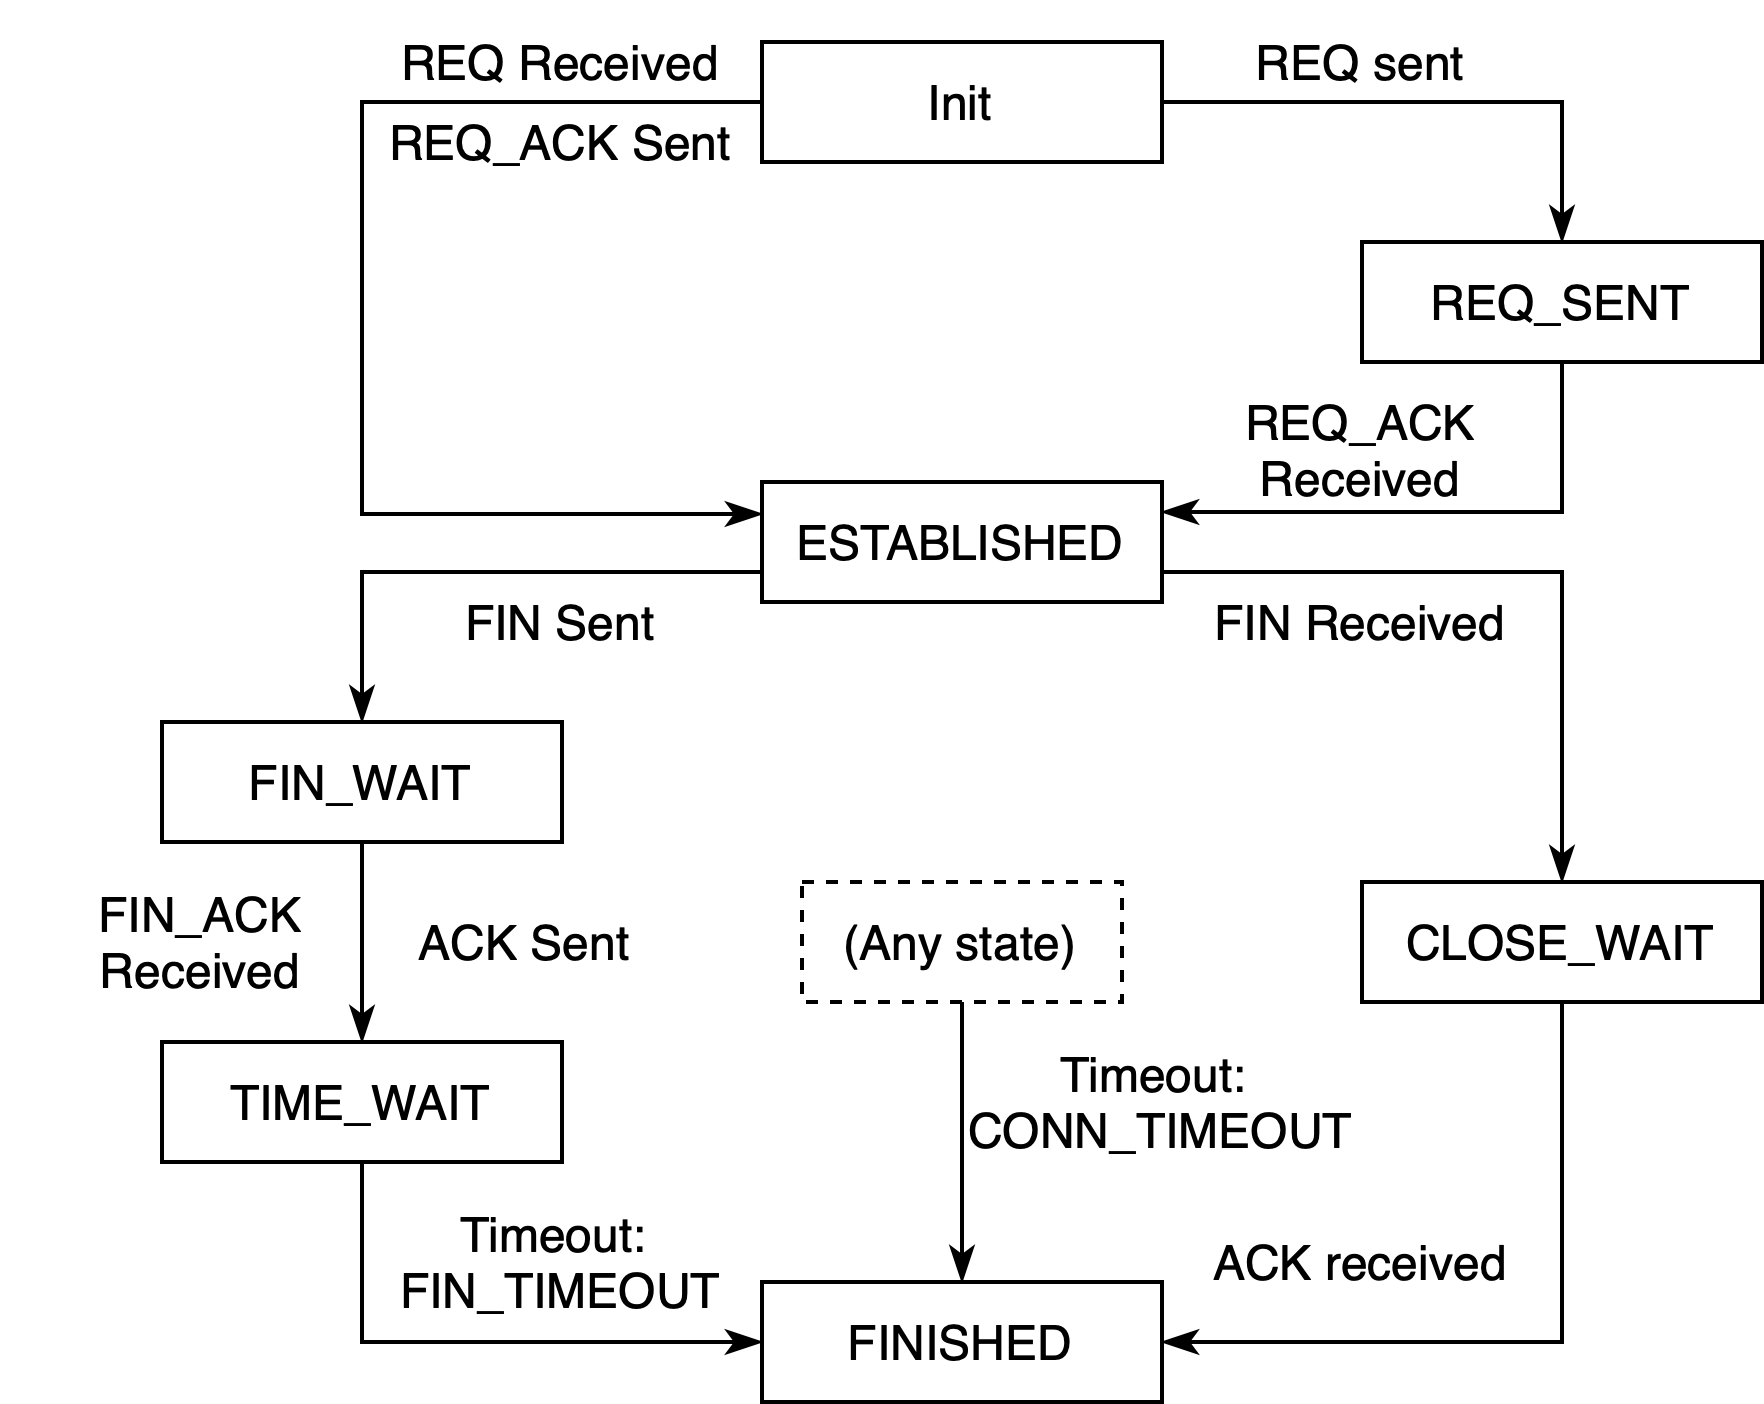

The diagram above was exported from draw.io. Its source (the exported page's mxGraphModel, read from the mxfile embedded in the PNG):
<mxGraphModel dx="891" dy="516" grid="1" gridSize="10" guides="1" tooltips="1" connect="1" arrows="1" fold="1" page="1" pageScale="1" pageWidth="850" pageHeight="1100" math="0" shadow="0">
  <root>
    <mxCell id="0" />
    <mxCell id="1" parent="0" />
    <mxCell id="2" style="edgeStyle=orthogonalEdgeStyle;rounded=0;orthogonalLoop=1;jettySize=auto;html=1;exitX=0;exitY=0.75;exitDx=0;exitDy=0;entryX=0.5;entryY=0;entryDx=0;entryDy=0;endArrow=classicThin;endFill=1;" edge="1" source="4" target="18" parent="1">
      <mxGeometry relative="1" as="geometry" />
    </mxCell>
    <mxCell id="3" style="edgeStyle=orthogonalEdgeStyle;rounded=0;orthogonalLoop=1;jettySize=auto;html=1;exitX=1;exitY=0.75;exitDx=0;exitDy=0;entryX=0.5;entryY=0;entryDx=0;entryDy=0;endArrow=classicThin;endFill=1;" edge="1" source="4" target="15" parent="1">
      <mxGeometry relative="1" as="geometry" />
    </mxCell>
    <mxCell id="4" value="ESTABLISHED" style="rounded=0;whiteSpace=wrap;html=1;" vertex="1" parent="1">
      <mxGeometry x="350" y="610" width="100" height="30" as="geometry" />
    </mxCell>
    <mxCell id="5" style="edgeStyle=orthogonalEdgeStyle;rounded=0;orthogonalLoop=1;jettySize=auto;html=1;exitX=1;exitY=0.5;exitDx=0;exitDy=0;entryX=0.5;entryY=0;entryDx=0;entryDy=0;endArrow=classicThin;endFill=1;" edge="1" source="7" target="9" parent="1">
      <mxGeometry relative="1" as="geometry" />
    </mxCell>
    <mxCell id="6" style="edgeStyle=orthogonalEdgeStyle;rounded=0;orthogonalLoop=1;jettySize=auto;html=1;exitX=0;exitY=0.5;exitDx=0;exitDy=0;entryX=0;entryY=0.25;entryDx=0;entryDy=0;endArrow=classicThin;endFill=1;" edge="1" source="7" target="4" parent="1">
      <mxGeometry relative="1" as="geometry">
        <mxPoint x="250" y="520" as="targetPoint" />
        <Array as="points">
          <mxPoint x="250" y="515" />
          <mxPoint x="250" y="618" />
          <mxPoint x="350" y="618" />
        </Array>
      </mxGeometry>
    </mxCell>
    <mxCell id="7" value="Init" style="rounded=0;whiteSpace=wrap;html=1;" vertex="1" parent="1">
      <mxGeometry x="350" y="500" width="100" height="30" as="geometry" />
    </mxCell>
    <mxCell id="8" style="edgeStyle=orthogonalEdgeStyle;rounded=0;orthogonalLoop=1;jettySize=auto;html=1;exitX=0.5;exitY=1;exitDx=0;exitDy=0;entryX=1;entryY=0.25;entryDx=0;entryDy=0;endArrow=classicThin;endFill=1;" edge="1" source="9" target="4" parent="1">
      <mxGeometry relative="1" as="geometry" />
    </mxCell>
    <mxCell id="9" value="REQ_SENT" style="rounded=0;whiteSpace=wrap;html=1;" vertex="1" parent="1">
      <mxGeometry x="500" y="550" width="100" height="30" as="geometry" />
    </mxCell>
    <mxCell id="10" value="REQ sent" style="text;html=1;strokeColor=none;fillColor=none;align=center;verticalAlign=middle;whiteSpace=wrap;rounded=0;" vertex="1" parent="1">
      <mxGeometry x="450" y="490" width="100" height="30" as="geometry" />
    </mxCell>
    <mxCell id="11" value="REQ Received" style="text;html=1;strokeColor=none;fillColor=none;align=center;verticalAlign=middle;whiteSpace=wrap;rounded=0;" vertex="1" parent="1">
      <mxGeometry x="250" y="490" width="100" height="30" as="geometry" />
    </mxCell>
    <mxCell id="12" value="REQ_ACK Sent" style="text;html=1;strokeColor=none;fillColor=none;align=center;verticalAlign=middle;whiteSpace=wrap;rounded=0;" vertex="1" parent="1">
      <mxGeometry x="250" y="510" width="100" height="30" as="geometry" />
    </mxCell>
    <mxCell id="13" value="REQ_ACK Received" style="text;html=1;strokeColor=none;fillColor=none;align=center;verticalAlign=middle;whiteSpace=wrap;rounded=0;" vertex="1" parent="1">
      <mxGeometry x="450" y="587" width="100" height="30" as="geometry" />
    </mxCell>
    <mxCell id="14" style="edgeStyle=orthogonalEdgeStyle;rounded=0;orthogonalLoop=1;jettySize=auto;html=1;exitX=0.5;exitY=1;exitDx=0;exitDy=0;entryX=1;entryY=0.5;entryDx=0;entryDy=0;endArrow=classicThin;endFill=1;" edge="1" source="15" target="16" parent="1">
      <mxGeometry relative="1" as="geometry" />
    </mxCell>
    <mxCell id="15" value="CLOSE_WAIT" style="rounded=0;whiteSpace=wrap;html=1;" vertex="1" parent="1">
      <mxGeometry x="500" y="710" width="100" height="30" as="geometry" />
    </mxCell>
    <mxCell id="16" value="FINISHED" style="rounded=0;whiteSpace=wrap;html=1;" vertex="1" parent="1">
      <mxGeometry x="350" y="810" width="100" height="30" as="geometry" />
    </mxCell>
    <mxCell id="17" style="edgeStyle=orthogonalEdgeStyle;rounded=0;orthogonalLoop=1;jettySize=auto;html=1;exitX=0.5;exitY=1;exitDx=0;exitDy=0;entryX=0.5;entryY=0;entryDx=0;entryDy=0;endArrow=classicThin;endFill=1;" edge="1" source="18" target="20" parent="1">
      <mxGeometry relative="1" as="geometry" />
    </mxCell>
    <mxCell id="18" value="FIN_WAIT" style="rounded=0;whiteSpace=wrap;html=1;" vertex="1" parent="1">
      <mxGeometry x="200" y="670" width="100" height="30" as="geometry" />
    </mxCell>
    <mxCell id="19" style="edgeStyle=orthogonalEdgeStyle;rounded=0;orthogonalLoop=1;jettySize=auto;html=1;exitX=0.5;exitY=1;exitDx=0;exitDy=0;entryX=0;entryY=0.5;entryDx=0;entryDy=0;endArrow=classicThin;endFill=1;" edge="1" source="20" target="16" parent="1">
      <mxGeometry relative="1" as="geometry" />
    </mxCell>
    <mxCell id="20" value="TIME_WAIT" style="rounded=0;whiteSpace=wrap;html=1;" vertex="1" parent="1">
      <mxGeometry x="200" y="750" width="100" height="30" as="geometry" />
    </mxCell>
    <mxCell id="21" value="FIN Sent" style="text;html=1;strokeColor=none;fillColor=none;align=center;verticalAlign=middle;whiteSpace=wrap;rounded=0;" vertex="1" parent="1">
      <mxGeometry x="250" y="630" width="100" height="30" as="geometry" />
    </mxCell>
    <mxCell id="22" value="FIN_ACK Received" style="text;html=1;strokeColor=none;fillColor=none;align=center;verticalAlign=middle;whiteSpace=wrap;rounded=0;" vertex="1" parent="1">
      <mxGeometry x="160" y="710" width="100" height="30" as="geometry" />
    </mxCell>
    <mxCell id="23" value="Timeout:&amp;nbsp;&lt;br&gt;FIN_TIMEOUT" style="text;html=1;strokeColor=none;fillColor=none;align=center;verticalAlign=middle;whiteSpace=wrap;rounded=0;" vertex="1" parent="1">
      <mxGeometry x="250" y="790" width="100" height="30" as="geometry" />
    </mxCell>
    <mxCell id="24" value="ACK received" style="text;html=1;strokeColor=none;fillColor=none;align=center;verticalAlign=middle;whiteSpace=wrap;rounded=0;" vertex="1" parent="1">
      <mxGeometry x="450" y="790" width="100" height="30" as="geometry" />
    </mxCell>
    <mxCell id="25" value="ACK Sent" style="text;html=1;strokeColor=none;fillColor=none;align=center;verticalAlign=middle;whiteSpace=wrap;rounded=0;" vertex="1" parent="1">
      <mxGeometry x="241" y="710" width="100" height="30" as="geometry" />
    </mxCell>
    <mxCell id="26" value="FIN Received" style="text;html=1;strokeColor=none;fillColor=none;align=center;verticalAlign=middle;whiteSpace=wrap;rounded=0;" vertex="1" parent="1">
      <mxGeometry x="450" y="630" width="100" height="30" as="geometry" />
    </mxCell>
    <mxCell id="27" style="edgeStyle=orthogonalEdgeStyle;rounded=0;orthogonalLoop=1;jettySize=auto;html=1;exitX=0.5;exitY=1;exitDx=0;exitDy=0;entryX=0.5;entryY=0;entryDx=0;entryDy=0;endArrow=classicThin;endFill=1;" edge="1" source="28" target="16" parent="1">
      <mxGeometry relative="1" as="geometry" />
    </mxCell>
    <mxCell id="28" value="(Any state)" style="rounded=0;whiteSpace=wrap;html=1;dashed=1;" vertex="1" parent="1">
      <mxGeometry x="360" y="710" width="80" height="30" as="geometry" />
    </mxCell>
    <mxCell id="29" value="Timeout:&amp;nbsp;&lt;br&gt;CONN_TIMEOUT" style="text;html=1;strokeColor=none;fillColor=none;align=center;verticalAlign=middle;whiteSpace=wrap;rounded=0;" vertex="1" parent="1">
      <mxGeometry x="400" y="750" width="100" height="30" as="geometry" />
    </mxCell>
  </root>
</mxGraphModel>